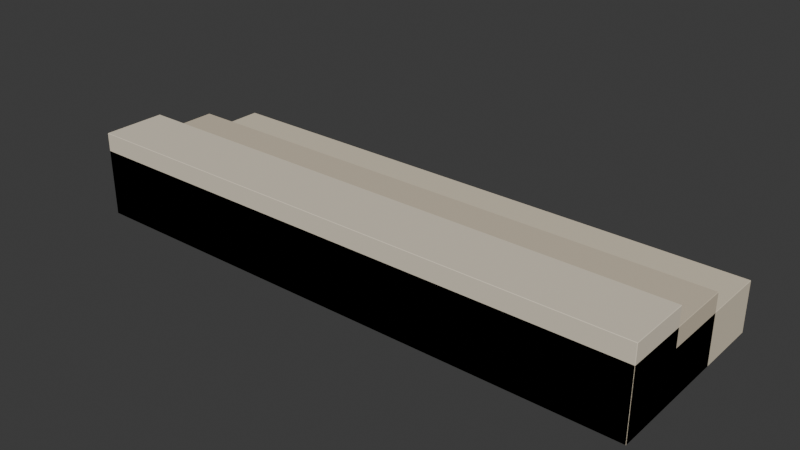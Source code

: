 # Source: steps.blend  (saved by Blender 5.2.45; exported with 4.5.12 LTS)
import bpy
from mathutils import Matrix  # noqa: F401  (used for matrix-valued properties, if any)

bpy.ops.wm.read_factory_settings(use_empty=True)
scene = bpy.context.scene
scene.name = 'Scene'

# ---- collections
col_collection = bpy.data.collections.new('Collection'); scene.collection.children.link(col_collection)

# ---- materials (node trees are filled in below, after node groups)
mat_limestone_cream = bpy.data.materials.new('Limestone cream')
mat_limestone_cream.diffuse_color = (0.7305, 0.6445, 0.4969, 1.0)
mat_limestone_shade = bpy.data.materials.new('Limestone shade')
mat_limestone_shade.diffuse_color = (0.6445, 0.5583, 0.4233, 1.0)
mat_limestone_pale = bpy.data.materials.new('Limestone pale')
mat_limestone_pale.diffuse_color = (0.7835, 0.7011, 0.5583, 1.0)

# ---- material node trees
mat_limestone_cream.use_nodes = True; mat_limestone_cream.node_tree.nodes.clear()
_N = mat_limestone_cream.node_tree.nodes; _L = mat_limestone_cream.node_tree.links
n0 = _N.new('ShaderNodeBsdfPrincipled'); n0.name = 'Principled BSDF'; n0.location = (-200, 100)
n0.inputs[0].default_value = (0.7305, 0.6445, 0.4969, 1.0)
n0.inputs[2].default_value = 0.75
n0.inputs[10].default_value = 0.005
n0.inputs[13].default_value = 0.25
n1 = _N.new('ShaderNodeOutputMaterial'); n1.name = 'Material Output'; n1.location = (200, 100)
_L.new(n0.outputs[0], n1.inputs[0])
n1.is_active_output = True
mat_limestone_shade.use_nodes = True; mat_limestone_shade.node_tree.nodes.clear()
_N = mat_limestone_shade.node_tree.nodes; _L = mat_limestone_shade.node_tree.links
n0 = _N.new('ShaderNodeBsdfPrincipled'); n0.name = 'Principled BSDF'; n0.location = (-200, 100)
n0.inputs[0].default_value = (0.6445, 0.5583, 0.4233, 1.0)
n0.inputs[2].default_value = 0.75
n0.inputs[10].default_value = 0.005
n0.inputs[13].default_value = 0.25
n1 = _N.new('ShaderNodeOutputMaterial'); n1.name = 'Material Output'; n1.location = (200, 100)
_L.new(n0.outputs[0], n1.inputs[0])
n1.is_active_output = True
mat_limestone_pale.use_nodes = True; mat_limestone_pale.node_tree.nodes.clear()
_N = mat_limestone_pale.node_tree.nodes; _L = mat_limestone_pale.node_tree.links
n0 = _N.new('ShaderNodeBsdfPrincipled'); n0.name = 'Principled BSDF'; n0.location = (-200, 100)
n0.inputs[0].default_value = (0.7835, 0.7011, 0.5583, 1.0)
n0.inputs[2].default_value = 0.75
n0.inputs[10].default_value = 0.005
n0.inputs[13].default_value = 0.25
n1 = _N.new('ShaderNodeOutputMaterial'); n1.name = 'Material Output'; n1.location = (200, 100)
_L.new(n0.outputs[0], n1.inputs[0])
n1.is_active_output = True

# ---- world
world_world = bpy.data.worlds.new('World'); scene.world = world_world
world_world.use_nodes = True; world_world.node_tree.nodes.clear()
_N = world_world.node_tree.nodes; _L = world_world.node_tree.links
n0 = _N.new('ShaderNodeOutputWorld'); n0.name = 'World Output'; n0.location = (200, 100)
n1 = _N.new('ShaderNodeBackground'); n1.name = 'Background'; n1.location = (-200, 100)
n1.inputs[0].default_value = (0.05088, 0.05088, 0.05088, 1.0)
_L.new(n1.outputs[0], n0.inputs[0])
n0.is_active_output = True
world_world.color = (0.05088, 0.05088, 0.05088)
world_world.sun_shadow_jitter_overblur = 0.0

# ---- meshes
me_cube_723 = bpy.data.meshes.new('Cube.723')
me_cube_723.from_pydata([(-1.498, -0.498, -0.13), (-1.498, -0.5, -0.128), (-1.5, -0.498, -0.128), (-1.498, -0.5, 0.128), (-1.498, -0.498, 0.13), (-1.5, -0.498, 0.128), (-1.498, 0.498, -0.13), (-1.5, 0.498, -0.128), (-1.498, 0.5, -0.128), (-1.498, 0.498, 0.13), (-1.498, 0.5, 0.128), (-1.5, 0.498, 0.128), (1.498, -0.498, -0.13), (1.5, -0.498, -0.128), (1.498, -0.5, -0.128), (1.498, -0.498, 0.13), (1.498, -0.5, 0.128), (1.5, -0.498, 0.128), (1.498, 0.498, -0.13), (1.498, 0.5, -0.128), (1.5, 0.498, -0.128), (1.498, 0.498, 0.13), (1.5, 0.498, 0.128), (1.498, 0.5, 0.128)], [], [(0, 1, 2), (3, 4, 5), (6, 7, 8), (9, 10, 11), (12, 13, 14), (15, 16, 17), (18, 19, 20), (21, 22, 23), (6, 0, 2, 7), (1, 3, 5, 2), (4, 9, 11, 5), (10, 8, 7, 11), (18, 6, 8, 19), (9, 21, 23, 10), (22, 20, 19, 23), (12, 18, 20, 13), (21, 15, 17, 22), (16, 14, 13, 17), (0, 12, 14, 1), (15, 4, 3, 16), (6, 18, 12, 0), (2, 5, 11, 7), (14, 16, 3, 1), (21, 9, 4, 15), (8, 10, 23, 19), (20, 22, 17, 13)])
_uv = me_cube_723.uv_layers.new(name='UVMap')
_uv.uv.foreach_set('vector', [0.1252, 0.7495, 0.1252, 0.75, 0.125, 0.7495, 0.6231, 0.9998, 0.625, 0.9998, 0.6231, 1.0, 0.1252, 0.5005, 0.125, 0.5005, 0.1252, 0.5, 0.625, 0.2499, 0.6231, 0.2502, 0.6231, 0.2496, 0.3748, 0.7495, 0.3764, 0.7495, 0.3759, 0.7501, 0.6251, 0.7498, 0.6231, 0.7502, 0.6231, 0.7496, 0.3748, 0.5005, 0.3759, 0.4999, 0.3764, 0.5005, 0.6251, 0.5003, 0.6231, 0.5005, 0.6231, 0.4999, 0.1252, 0.5005, 0.1252, 0.7495, 0.125, 0.7495, 0.125, 0.5005, 0.3769, 0.0, 0.6231, 0.0, 0.6231, 0.0005, 0.3769, 0.0005, 0.625, 0.0005, 0.625, 0.2499, 0.6231, 0.2496, 0.6231, 0.0005, 0.6231, 0.2502, 0.3769, 0.2502, 0.3769, 0.2495, 0.6231, 0.2496, 0.3748, 0.5005, 0.1252, 0.5005, 0.1252, 0.5, 0.3759, 0.4999, 0.625, 0.2499, 0.6251, 0.5003, 0.6231, 0.4999, 0.6231, 0.2502, 0.6231, 0.5005, 0.3764, 0.5005, 0.3759, 0.4999, 0.6231, 0.4999, 0.3748, 0.7495, 0.3748, 0.5005, 0.3764, 0.5005, 0.3764, 0.7495, 0.6251, 0.5003, 0.6251, 0.7498, 0.6231, 0.7496, 0.6231, 0.5005, 0.6231, 0.7502, 0.3759, 0.7501, 0.3764, 0.7495, 0.6231, 0.7496, 0.1252, 0.7495, 0.3748, 0.7495, 0.3759, 0.7501, 0.1252, 0.75, 0.6251, 0.7498, 0.625, 0.9998, 0.6231, 0.9998, 0.6231, 0.7502, 0.1252, 0.5005, 0.3748, 0.5005, 0.3748, 0.7495, 0.1252, 0.7495, 0.3769, 0.0005, 0.6231, 0.0005, 0.6231, 0.2496, 0.3769, 0.2495, 0.3759, 0.7501, 0.6231, 0.7502, 0.6231, 0.9998, 0.3769, 0.9998, 0.6251, 0.5003, 0.8748, 0.5005, 0.8748, 0.7495, 0.6251, 0.7498, 0.3769, 0.2502, 0.6231, 0.2502, 0.6231, 0.4999, 0.3759, 0.4999, 0.3764, 0.5005, 0.6231, 0.5005, 0.6231, 0.7496, 0.3764, 0.7495])
me_cube_723.materials.append(mat_limestone_cream)
me_cube_723.update()
me_cube_723.normals_split_custom_set([tuple(v) for v in zip(*[iter([-0.5773, -0.5774, -0.5773, -0.5773, -0.5774, -0.5773, -0.5773, -0.5774, -0.5773, -0.5773, -0.5774, 0.5773, -0.5773, -0.5774, 0.5773, -0.5773, -0.5774, 0.5773, -0.5773, 0.5774, -0.5773, -0.5773, 0.5774, -0.5773, -0.5773, 0.5774, -0.5773, -0.5773, 0.5774, 0.5773, -0.5773, 0.5774, 0.5773, -0.5773, 0.5774, 0.5773, 0.5773, -0.5774, -0.5773, 0.5773, -0.5774, -0.5773, 0.5773, -0.5774, -0.5773, 0.5773, -0.5774, 0.5773, 0.5773, -0.5774, 0.5773, 0.5773, -0.5774, 0.5773, 0.5773, 0.5774, -0.5773, 0.5773, 0.5774, -0.5773, 0.5773, 0.5774, -0.5773, 0.5773, 0.5774, 0.5773, 0.5773, 0.5774, 0.5773, 0.5773, 0.5774, 0.5773, -0.7071, 0.0, -0.7071, -0.7071, 0.0, -0.7071, -0.7071, 0.0, -0.7071, -0.7071, 0.0, -0.7071, -0.7071, -0.7071, 0.0, -0.7071, -0.7071, 0.0, -0.7071, -0.7071, 0.0, -0.7071, -0.7071, 0.0, -0.7071, 0.0, 0.7071, -0.7071, 0.0, 0.7071, -0.7071, 0.0, 0.7071, -0.7071, 0.0, 0.7071, -0.7071, 0.7071, 0.0, -0.7071, 0.7071, 0.0, -0.7071, 0.7071, 0.0, -0.7071, 0.7071, 0.0, 0.0, 0.7071, -0.7071, 0.0, 0.7071, -0.7071, 0.0, 0.7071, -0.7071, 0.0, 0.7071, -0.7071, 0.0, 0.7071, 0.7071, 0.0, 0.7071, 0.7071, 0.0, 0.7071, 0.7071, 0.0, 0.7071, 0.7071, 0.7071, 0.7071, 0.0, 0.7071, 0.7071, 0.0, 0.7071, 0.7071, 0.0, 0.7071, 0.7071, 0.0, 0.7071, 0.0, -0.7071, 0.7071, 0.0, -0.7071, 0.7071, 0.0, -0.7071, 0.7071, 0.0, -0.7071, 0.7071, 0.0, 0.7071, 0.7071, 0.0, 0.7071, 0.7071, 0.0, 0.7071, 0.7071, 0.0, 0.7071, 0.7071, -0.7071, 0.0, 0.7071, -0.7071, 0.0, 0.7071, -0.7071, 0.0, 0.7071, -0.7071, 0.0, 0.0, -0.7071, -0.7071, 0.0, -0.7071, -0.7071, 0.0, -0.7071, -0.7071, 0.0, -0.7071, -0.7071, 0.0, -0.7071, 0.7071, 0.0, -0.7071, 0.7071, 0.0, -0.7071, 0.7071, 0.0, -0.7071, 0.7071, 0.0, 0.0, -1.0, 0.0, 0.0, -1.0, 0.0, 0.0, -1.0, 0.0, 0.0, -1.0, -1.0, 0.0, 0.0, -1.0, 0.0, 0.0, -1.0, 0.0, 0.0, -1.0, 0.0, 0.0, 0.0, -1.0, 0.0, 0.0, -1.0, 0.0, 0.0, -1.0, 0.0, 0.0, -1.0, 0.0, 0.0, 0.0, 1.0, 0.0, 0.0, 1.0, 0.0, 0.0, 1.0, 0.0, 0.0, 1.0, 0.0, 1.0, 0.0, 0.0, 1.0, 0.0, 0.0, 1.0, 0.0, 0.0, 1.0, 0.0, 1.0, 0.0, 0.0, 1.0, 0.0, 0.0, 1.0, 0.0, 0.0, 1.0, 0.0, 0.0])] * 3)])
me_cube_724 = bpy.data.meshes.new('Cube.724')
me_cube_724.from_pydata([(-1.498, -0.3313, -0.1775), (-1.498, -0.3333, -0.1755), (-1.5, -0.3313, -0.1755), (-1.498, -0.3333, 0.1755), (-1.498, -0.3313, 0.1775), (-1.5, -0.3313, 0.1755), (-1.498, 0.3313, -0.1775), (-1.5, 0.3313, -0.1755), (-1.498, 0.3333, -0.1755), (-1.498, 0.3313, 0.1775), (-1.498, 0.3333, 0.1755), (-1.5, 0.3313, 0.1755), (1.498, -0.3313, -0.1775), (1.5, -0.3313, -0.1755), (1.498, -0.3333, -0.1755), (1.498, -0.3313, 0.1775), (1.498, -0.3333, 0.1755), (1.5, -0.3313, 0.1755), (1.498, 0.3313, -0.1775), (1.498, 0.3333, -0.1755), (1.5, 0.3313, -0.1755), (1.498, 0.3313, 0.1775), (1.5, 0.3313, 0.1755), (1.498, 0.3333, 0.1755)], [], [(0, 1, 2), (3, 4, 5), (6, 7, 8), (9, 10, 11), (12, 13, 14), (15, 16, 17), (18, 19, 20), (21, 22, 23), (6, 0, 2, 7), (1, 3, 5, 2), (4, 9, 11, 5), (10, 8, 7, 11), (18, 6, 8, 19), (9, 21, 23, 10), (22, 20, 19, 23), (12, 18, 20, 13), (21, 15, 17, 22), (16, 14, 13, 17), (0, 12, 14, 1), (15, 4, 3, 16), (6, 18, 12, 0), (2, 5, 11, 7), (14, 16, 3, 1), (21, 9, 4, 15), (8, 10, 23, 19), (20, 22, 17, 13)])
_uv = me_cube_724.uv_layers.new(name='UVMap')
_uv.uv.foreach_set('vector', [0.1252, 0.7492, 0.1252, 0.75, 0.125, 0.7492, 0.6236, 0.9998, 0.625, 0.9998, 0.6236, 1.0, 0.1252, 0.5008, 0.125, 0.5008, 0.1252, 0.5, 0.625, 0.2499, 0.6236, 0.2502, 0.6236, 0.2494, 0.3748, 0.7492, 0.3761, 0.7492, 0.3756, 0.7501, 0.6251, 0.7497, 0.6236, 0.7502, 0.6236, 0.7494, 0.3748, 0.5008, 0.3756, 0.4999, 0.3761, 0.5008, 0.6251, 0.5005, 0.6236, 0.5008, 0.6236, 0.4999, 0.1252, 0.5008, 0.1252, 0.7492, 0.125, 0.7492, 0.125, 0.5008, 0.3764, 0.0, 0.6236, 0.0, 0.6236, 0.00075, 0.3764, 0.00075, 0.625, 0.00075, 0.625, 0.2499, 0.6236, 0.2494, 0.6236, 0.00075, 0.6236, 0.2502, 0.3764, 0.2502, 0.3764, 0.2493, 0.6236, 0.2494, 0.3748, 0.5008, 0.1252, 0.5008, 0.1252, 0.5, 0.3756, 0.4999, 0.625, 0.2499, 0.6251, 0.5005, 0.6236, 0.4999, 0.6236, 0.2502, 0.6236, 0.5008, 0.3761, 0.5008, 0.3756, 0.4999, 0.6236, 0.4999, 0.3748, 0.7492, 0.3748, 0.5008, 0.3761, 0.5008, 0.3761, 0.7492, 0.6251, 0.5005, 0.6251, 0.7497, 0.6236, 0.7494, 0.6236, 0.5008, 0.6236, 0.7502, 0.3756, 0.7501, 0.3761, 0.7492, 0.6236, 0.7494, 0.1252, 0.7492, 0.3748, 0.7492, 0.3756, 0.7501, 0.1252, 0.75, 0.6251, 0.7497, 0.625, 0.9998, 0.6236, 0.9998, 0.6236, 0.7502, 0.1252, 0.5008, 0.3748, 0.5008, 0.3748, 0.7492, 0.1252, 0.7492, 0.3764, 0.00075, 0.6236, 0.00075, 0.6236, 0.2494, 0.3764, 0.2493, 0.3756, 0.7501, 0.6236, 0.7502, 0.6236, 0.9998, 0.3764, 0.9998, 0.6251, 0.5005, 0.8748, 0.5008, 0.8748, 0.7492, 0.6251, 0.7497, 0.3764, 0.2502, 0.6236, 0.2502, 0.6236, 0.4999, 0.3756, 0.4999, 0.3761, 0.5008, 0.6236, 0.5008, 0.6236, 0.7494, 0.3761, 0.7492])
me_cube_724.materials.append(mat_limestone_shade)
me_cube_724.update()
me_cube_724.normals_split_custom_set([tuple(v) for v in zip(*[iter([-0.5773, -0.5774, -0.5773, -0.5773, -0.5774, -0.5773, -0.5773, -0.5774, -0.5773, -0.5773, -0.5774, 0.5773, -0.5773, -0.5774, 0.5773, -0.5773, -0.5774, 0.5773, -0.5773, 0.5774, -0.5773, -0.5773, 0.5774, -0.5773, -0.5773, 0.5774, -0.5773, -0.5773, 0.5774, 0.5773, -0.5773, 0.5774, 0.5773, -0.5773, 0.5774, 0.5773, 0.5773, -0.5774, -0.5773, 0.5773, -0.5774, -0.5773, 0.5773, -0.5774, -0.5773, 0.5773, -0.5774, 0.5773, 0.5773, -0.5774, 0.5773, 0.5773, -0.5774, 0.5773, 0.5773, 0.5774, -0.5773, 0.5773, 0.5774, -0.5773, 0.5773, 0.5774, -0.5773, 0.5773, 0.5774, 0.5773, 0.5773, 0.5774, 0.5773, 0.5773, 0.5774, 0.5773, -0.7071, 0.0, -0.7071, -0.7071, 0.0, -0.7071, -0.7071, 0.0, -0.7071, -0.7071, 0.0, -0.7071, -0.7071, -0.7071, 0.0, -0.7071, -0.7071, 0.0, -0.7071, -0.7071, 0.0, -0.7071, -0.7071, 0.0, -0.7071, 0.0, 0.7071, -0.7071, 0.0, 0.7071, -0.7071, 0.0, 0.7071, -0.7071, 0.0, 0.7071, -0.7071, 0.7071, 0.0, -0.7071, 0.7071, 0.0, -0.7071, 0.7071, 0.0, -0.7071, 0.7071, 0.0, 0.0, 0.7071, -0.7071, 0.0, 0.7071, -0.7071, 0.0, 0.7071, -0.7071, 0.0, 0.7071, -0.7071, 0.0, 0.7071, 0.7071, 0.0, 0.7071, 0.7071, 0.0, 0.7071, 0.7071, 0.0, 0.7071, 0.7071, 0.7071, 0.7071, 0.0, 0.7071, 0.7071, 0.0, 0.7071, 0.7071, 0.0, 0.7071, 0.7071, 0.0, 0.7071, 0.0, -0.7071, 0.7071, 0.0, -0.7071, 0.7071, 0.0, -0.7071, 0.7071, 0.0, -0.7071, 0.7071, 0.0, 0.7071, 0.7071, 0.0, 0.7071, 0.7071, 0.0, 0.7071, 0.7071, 0.0, 0.7071, 0.7071, -0.7071, 0.0, 0.7071, -0.7071, 0.0, 0.7071, -0.7071, 0.0, 0.7071, -0.7071, 0.0, 0.0, -0.7071, -0.7071, 0.0, -0.7071, -0.7071, 0.0, -0.7071, -0.7071, 0.0, -0.7071, -0.7071, 0.0, -0.7071, 0.7071, 0.0, -0.7071, 0.7071, 0.0, -0.7071, 0.7071, 0.0, -0.7071, 0.7071, 0.0, 0.0, -1.0, 0.0, 0.0, -1.0, 0.0, 0.0, -1.0, 0.0, 0.0, -1.0, -1.0, 0.0, 0.0, -1.0, 0.0, 0.0, -1.0, 0.0, 0.0, -1.0, 0.0, 0.0, 0.0, -1.0, 0.0, 0.0, -1.0, 0.0, 0.0, -1.0, 0.0, 0.0, -1.0, 0.0, 0.0, 0.0, 1.0, 0.0, 0.0, 1.0, 0.0, 0.0, 1.0, 0.0, 0.0, 1.0, 0.0, 1.0, 0.0, 0.0, 1.0, 0.0, 0.0, 1.0, 0.0, 0.0, 1.0, 0.0, 1.0, 0.0, 0.0, 1.0, 0.0, 0.0, 1.0, 0.0, 0.0, 1.0, 0.0, 0.0])] * 3)])
me_cube_725 = bpy.data.meshes.new('Cube.725')
me_cube_725.from_pydata([(-1.498, -0.1647, -0.225), (-1.498, -0.1667, -0.223), (-1.5, -0.1647, -0.223), (-1.498, -0.1667, 0.223), (-1.498, -0.1647, 0.225), (-1.5, -0.1647, 0.223), (-1.498, 0.1647, -0.225), (-1.5, 0.1647, -0.223), (-1.498, 0.1667, -0.223), (-1.498, 0.1647, 0.225), (-1.498, 0.1667, 0.223), (-1.5, 0.1647, 0.223), (1.498, -0.1647, -0.225), (1.5, -0.1647, -0.223), (1.498, -0.1667, -0.223), (1.498, -0.1647, 0.225), (1.498, -0.1667, 0.223), (1.5, -0.1647, 0.223), (1.498, 0.1647, -0.225), (1.498, 0.1667, -0.223), (1.5, 0.1647, -0.223), (1.498, 0.1647, 0.225), (1.5, 0.1647, 0.223), (1.498, 0.1667, 0.223)], [], [(0, 1, 2), (3, 4, 5), (6, 7, 8), (9, 10, 11), (12, 13, 14), (15, 16, 17), (18, 19, 20), (21, 22, 23), (6, 0, 2, 7), (1, 3, 5, 2), (4, 9, 11, 5), (10, 8, 7, 11), (18, 6, 8, 19), (9, 21, 23, 10), (22, 20, 19, 23), (12, 18, 20, 13), (21, 15, 17, 22), (16, 14, 13, 17), (0, 12, 14, 1), (15, 4, 3, 16), (6, 18, 12, 0), (2, 5, 11, 7), (14, 16, 3, 1), (21, 9, 4, 15), (8, 10, 23, 19), (20, 22, 17, 13)])
_uv = me_cube_725.uv_layers.new(name='UVMap')
_uv.uv.foreach_set('vector', [0.1252, 0.7485, 0.1252, 0.75, 0.125, 0.7485, 0.6239, 0.9998, 0.625, 0.9998, 0.6239, 1.0, 0.1252, 0.5015, 0.125, 0.5015, 0.1252, 0.5, 0.625, 0.2496, 0.6239, 0.2502, 0.6239, 0.2489, 0.3748, 0.7485, 0.3758, 0.7485, 0.3755, 0.7501, 0.6251, 0.7493, 0.6239, 0.7502, 0.6239, 0.7489, 0.3748, 0.5015, 0.3755, 0.4999, 0.3758, 0.5015, 0.6251, 0.5011, 0.6239, 0.5015, 0.6239, 0.4999, 0.1252, 0.5015, 0.1252, 0.7485, 0.125, 0.7485, 0.125, 0.5015, 0.3761, 0.0, 0.6239, 0.0, 0.6239, 0.0015, 0.3761, 0.0015, 0.625, 0.0015, 0.625, 0.2496, 0.6239, 0.2489, 0.6239, 0.0015, 0.6239, 0.2502, 0.3761, 0.2502, 0.3761, 0.2485, 0.6239, 0.2489, 0.3748, 0.5015, 0.1252, 0.5015, 0.1252, 0.5, 0.3755, 0.4999, 0.625, 0.2496, 0.6251, 0.5011, 0.6239, 0.4999, 0.6239, 0.2502, 0.6239, 0.5015, 0.3758, 0.5015, 0.3755, 0.4999, 0.6239, 0.4999, 0.3748, 0.7485, 0.3748, 0.5015, 0.3758, 0.5015, 0.3758, 0.7485, 0.6251, 0.5011, 0.6251, 0.7493, 0.6239, 0.7489, 0.6239, 0.5015, 0.6239, 0.7502, 0.3755, 0.7501, 0.3758, 0.7485, 0.6239, 0.7489, 0.1252, 0.7485, 0.3748, 0.7485, 0.3755, 0.7501, 0.1252, 0.75, 0.6251, 0.7493, 0.625, 0.9998, 0.6239, 0.9998, 0.6239, 0.7502, 0.1252, 0.5015, 0.3748, 0.5015, 0.3748, 0.7485, 0.1252, 0.7485, 0.3761, 0.0015, 0.6239, 0.0015, 0.6239, 0.2489, 0.3761, 0.2485, 0.3755, 0.7501, 0.6239, 0.7502, 0.6239, 0.9998, 0.3761, 0.9998, 0.6251, 0.5011, 0.8748, 0.5015, 0.8748, 0.7485, 0.6251, 0.7493, 0.3761, 0.2502, 0.6239, 0.2502, 0.6239, 0.4999, 0.3755, 0.4999, 0.3758, 0.5015, 0.6239, 0.5015, 0.6239, 0.7489, 0.3758, 0.7485])
me_cube_725.materials.append(mat_limestone_pale)
me_cube_725.update()
me_cube_725.normals_split_custom_set([tuple(v) for v in zip(*[iter([-0.5773, -0.5774, -0.5773, -0.5773, -0.5774, -0.5773, -0.5773, -0.5774, -0.5773, -0.5773, -0.5774, 0.5773, -0.5773, -0.5774, 0.5773, -0.5773, -0.5774, 0.5773, -0.5773, 0.5774, -0.5773, -0.5773, 0.5774, -0.5773, -0.5773, 0.5774, -0.5773, -0.5773, 0.5774, 0.5773, -0.5773, 0.5774, 0.5773, -0.5773, 0.5774, 0.5773, 0.5773, -0.5774, -0.5773, 0.5773, -0.5774, -0.5773, 0.5773, -0.5774, -0.5773, 0.5773, -0.5774, 0.5773, 0.5773, -0.5774, 0.5773, 0.5773, -0.5774, 0.5773, 0.5773, 0.5774, -0.5773, 0.5773, 0.5774, -0.5773, 0.5773, 0.5774, -0.5773, 0.5773, 0.5774, 0.5773, 0.5773, 0.5774, 0.5773, 0.5773, 0.5774, 0.5773, -0.7071, 0.0, -0.7071, -0.7071, 0.0, -0.7071, -0.7071, 0.0, -0.7071, -0.7071, 0.0, -0.7071, -0.7071, -0.7071, 0.0, -0.7071, -0.7071, 0.0, -0.7071, -0.7071, 0.0, -0.7071, -0.7071, 0.0, -0.7071, 0.0, 0.7071, -0.7071, 0.0, 0.7071, -0.7071, 0.0, 0.7071, -0.7071, 0.0, 0.7071, -0.7071, 0.7071, 0.0, -0.7071, 0.7071, 0.0, -0.7071, 0.7071, 0.0, -0.7071, 0.7071, 0.0, 0.0, 0.7071, -0.7071, 0.0, 0.7071, -0.7071, 0.0, 0.7071, -0.7071, 0.0, 0.7071, -0.7071, 0.0, 0.7071, 0.7071, 0.0, 0.7071, 0.7071, 0.0, 0.7071, 0.7071, 0.0, 0.7071, 0.7071, 0.7071, 0.7071, 0.0, 0.7071, 0.7071, 0.0, 0.7071, 0.7071, 0.0, 0.7071, 0.7071, 0.0, 0.7071, 0.0, -0.7071, 0.7071, 0.0, -0.7071, 0.7071, 0.0, -0.7071, 0.7071, 0.0, -0.7071, 0.7071, 0.0, 0.7071, 0.7071, 0.0, 0.7071, 0.7071, 0.0, 0.7071, 0.7071, 0.0, 0.7071, 0.7071, -0.7071, 0.0, 0.7071, -0.7071, 0.0, 0.7071, -0.7071, 0.0, 0.7071, -0.7071, 0.0, 0.0, -0.7071, -0.7071, 0.0, -0.7071, -0.7071, 0.0, -0.7071, -0.7071, 0.0, -0.7071, -0.7071, 0.0, -0.7071, 0.7071, 0.0, -0.7071, 0.7071, 0.0, -0.7071, 0.7071, 0.0, -0.7071, 0.7071, 0.0, 0.0, -1.0, 0.0, 0.0, -1.0, 0.0, 0.0, -1.0, 0.0, 0.0, -1.0, -1.0, 0.0, 0.0, -1.0, 0.0, 0.0, -1.0, 0.0, 0.0, -1.0, 0.0, 0.0, 0.0, -1.0, 0.0, 0.0, -1.0, 0.0, 0.0, -1.0, 0.0, 0.0, -1.0, 0.0, 0.0, 0.0, 1.0, 0.0, 0.0, 1.0, 0.0, 0.0, 1.0, 0.0, 0.0, 1.0, 0.0, 1.0, 0.0, 0.0, 1.0, 0.0, 0.0, 1.0, 0.0, 0.0, 1.0, 0.0, 1.0, 0.0, 0.0, 1.0, 0.0, 0.0, 1.0, 0.0, 0.0, 1.0, 0.0, 0.0])] * 3)])

# ---- objects
ob_limestone_step = bpy.data.objects.new('Limestone step', me_cube_723)
ob_limestone_step_001 = bpy.data.objects.new('Limestone step.001', me_cube_724)
ob_limestone_step_002 = bpy.data.objects.new('Limestone step.002', me_cube_725)
ob_steps = bpy.data.objects.new('steps', None)

# ---- transforms, parenting, visibility, modifiers, constraints
ob_limestone_step.parent = ob_steps
ob_limestone_step.location = (0.0, 0.0, 0.13)
ob_limestone_step_001.parent = ob_steps
ob_limestone_step_001.location = (0.0, -0.1667, 0.1775)
ob_limestone_step_002.parent = ob_steps
ob_limestone_step_002.location = (0.0, -0.3333, 0.225)
ob_steps.location = (0.0, 0.0, 0.0)

# ---- collection membership
col_collection.objects.link(ob_limestone_step)
col_collection.objects.link(ob_limestone_step_001)
col_collection.objects.link(ob_limestone_step_002)
col_collection.objects.link(ob_steps)

# ---- scene / render settings (as saved in the file)
scene.frame_start = 1; scene.frame_end = 250; scene.frame_set(1)
scene.render.engine = 'BLENDER_EEVEE_NEXT'
scene.render.bake_bias = 0.0
scene.render.bake_samples = 0
scene.render.compositor_device = 'GPU'
scene.eevee.use_volume_custom_range = False
scene.eevee.fast_gi_thickness_near = 0.1
scene.eevee.fast_gi_thickness_far = 0.0
scene.eevee.ray_tracing_options.screen_trace_thickness = 0.1
bpy.context.view_layer.update()

# ---- added for rendering (the .blend has no active camera and no usable light): camera, sun
cam_auto = bpy.data.cameras.new('AutoCamera')
cam_auto.lens = 50.0
cam_auto.sensor_width = 36.0
cam_auto.clip_end = 1000.0
ob_auto_camera = bpy.data.objects.new('AutoCamera', cam_auto)
scene.collection.objects.link(ob_auto_camera)
ob_auto_camera.location = (2.95529, -3.54635, 2.58923)
ob_auto_camera.rotation_euler = (1.09748, -7.21219e-08, 0.694738)
scene.camera = ob_auto_camera
light_auto_sun = bpy.data.lights.new('AutoSun', 'SUN')
light_auto_sun.energy = 3.0
light_auto_sun.angle = 0.0523599
ob_auto_sun = bpy.data.objects.new('AutoSun', light_auto_sun)
scene.collection.objects.link(ob_auto_sun)
ob_auto_sun.rotation_euler = (0.872665, 0.174533, 0.523599)
bpy.context.view_layer.update()
